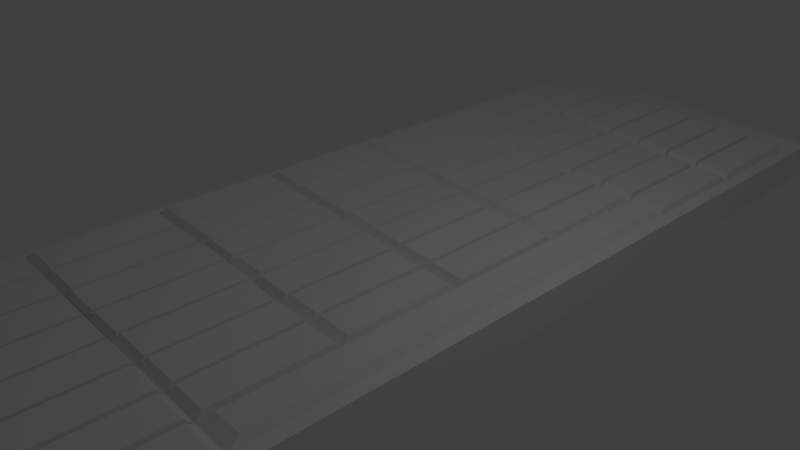 # Source: keyboard.blend  (saved by Blender 2.79.0; exported with 4.5.12 LTS)
import bpy
from mathutils import Matrix  # noqa: F401  (used for matrix-valued properties, if any)

bpy.ops.wm.read_factory_settings(use_empty=True)
scene = bpy.context.scene
scene.name = 'Scene'

# ---- collections
col_collection_1 = bpy.data.collections.new('Collection 1'); scene.collection.children.link(col_collection_1)

# ---- materials (node trees are filled in below, after node groups)
mat_material = bpy.data.materials.new('Material')
mat_material.alpha_threshold = 0.0
mat_material.use_transparent_shadow = False
mat_material.roughness = 0.5
mat_material.line_color = (0.0, 0.0, 0.0, 1.0)

# ---- material node trees

# ---- world
world_world = bpy.data.worlds.new('World'); scene.world = world_world
world_world.color = (0.05088, 0.05088, 0.05088)
world_world.use_sun_shadow = False
world_world.sun_shadow_jitter_overblur = 0.0
world_world.cycles.sampling_method = 'MANUAL'

# ---- cameras
cam_camera = bpy.data.cameras.new('Camera')
cam_camera.clip_end = 100.0
cam_camera.lens = 35.0
cam_camera.sensor_width = 32.0
cam_camera.sensor_height = 18.0
cam_camera.ortho_scale = 7.314
cam_camera.dof.focus_distance = 0.0
cam_camera.dof.aperture_fstop = 128.0

# ---- lights
light_lamp = bpy.data.lights.new('Lamp', 'POINT')
light_lamp.transmission_factor = 0.0
light_lamp.cutoff_distance = 30.0
light_lamp.energy = 100.0
light_lamp.shadow_buffer_clip_start = 1.001
light_lamp.shadow_soft_size = 0.1
light_lamp.shadow_maximum_resolution = 0.006
light_lamp.use_absolute_resolution = True

# ---- meshes
me_cube = bpy.data.meshes.new('Cube')
me_cube.from_pydata([(1.0, 1.0, -1.0), (1.0, -1.0, -1.0), (-1.0, -1.0, -1.0), (-1.0, 1.0, -1.0), (1.0, 1.0, 0.2265), (1.0, -1.0, 0.2265), (-1.0, -1.0, 1.0), (-1.0, 1.0, 1.0), (1.0, -5.364e-07, 0.2265), (2.384e-07, 1.0, 0.6133), (-5.364e-07, -1.0, 0.6133), (-1.0, 1.788e-07, 1.0), (1.0, -0.5, 0.2265), (-0.5, 1.0, 0.8066), (-0.5, -1.0, 0.8066), (-1.0, 0.5, 1.0), (1.0, 0.5, 0.2265), (0.5, 1.0, 0.4199), (0.5, -1.0, 0.4199), (-1.0, -0.5, 1.0), (1.0, -0.75, 0.2265), (-0.75, 1.0, 0.9033), (-0.75, -1.0, 0.9033), (-1.0, 0.75, 1.0), (1.0, 0.25, 0.2265), (0.25, 1.0, 0.5166), (0.25, -1.0, 0.5166), (-1.0, -0.25, 1.0), (1.0, -0.25, 0.2265), (-0.25, 1.0, 0.71), (-0.25, -1.0, 0.71), (-1.0, 0.25, 1.0), (1.0, 0.75, 0.2265), (0.75, 1.0, 0.3232), (0.75, -1.0, 0.3232), (-1.0, -0.75, 1.0), (0.9253, -0.6939, 0.2554), (0.9253, -0.9253, 0.2554), (-0.6939, 0.9253, 0.8816), (-0.9253, 0.9253, 0.9711), (-0.6939, -0.9253, 0.8816), (-0.9253, -0.9253, 0.9711), (-0.9253, 0.6939, 0.9711), (0.9253, 0.2313, 0.2554), (0.9253, -5.098e-07, 0.2554), (0.2313, 0.9253, 0.5238), (2.106e-07, 0.9253, 0.6133), (0.2313, -0.9253, 0.5238), (-5.064e-07, -0.9253, 0.6133), (-0.9253, -0.2313, 0.9711), (-0.9253, 1.52e-07, 0.9711), (0.9253, -0.2313, 0.2554), (0.9253, -0.4626, 0.2554), (-0.2313, 0.9253, 0.7027), (-0.4626, 0.9253, 0.7922), (-0.2313, -0.9253, 0.7027), (-0.4626, -0.9253, 0.7922), (-0.9253, 0.2313, 0.9711), (-0.9253, 0.4626, 0.9711), (0.9253, 0.6939, 0.2554), (0.9253, 0.4626, 0.2554), (0.6939, 0.9253, 0.3449), (0.4626, 0.9253, 0.4344), (0.6939, -0.9253, 0.3449), (0.4626, -0.9253, 0.4344), (-0.9253, -0.6939, 0.9711), (-0.9253, -0.4626, 0.9711), (0.9253, 0.9253, 0.2554), (0.9253, -0.6939, 0.2554), (0.9253, -0.9253, 0.2554), (-0.6939, 0.9253, 0.8816), (-0.9253, 0.9253, 0.9711), (-0.6939, -0.9253, 0.8816), (-0.9253, -0.9253, 0.9711), (-0.9253, 0.6939, 0.9711), (0.9253, 0.2313, 0.2554), (0.9253, -5.098e-07, 0.2554), (0.2313, 0.9253, 0.5238), (2.106e-07, 0.9253, 0.6133), (0.2313, -0.9253, 0.5238), (-5.064e-07, -0.9253, 0.6133), (-0.9253, -0.2313, 0.9711), (-0.9253, 1.52e-07, 0.9711), (-4.167e-07, -0.6939, 0.6133), (-5.827e-08, 0.2313, 0.6133), (-1.479e-07, -1.789e-07, 0.6133), (0.6939, -4.27e-07, 0.3449), (-0.2313, -9.614e-08, 0.7027), (0.9253, -0.2313, 0.2554), (0.9253, -0.4626, 0.2554), (-0.2313, 0.9253, 0.7027), (-0.4626, 0.9253, 0.7922), (-0.2313, -0.9253, 0.7027), (-0.4626, -0.9253, 0.7922), (-0.9253, 0.2313, 0.9711), (-0.9253, 0.4626, 0.9711), (0.9253, 0.6939, 0.2554), (0.9253, 0.4626, 0.2554), (0.6939, 0.9253, 0.3449), (0.4626, 0.9253, 0.4344), (0.6939, -0.9253, 0.3449), (0.4626, -0.9253, 0.4344), (-0.9253, -0.6939, 0.9711), (-0.9253, -0.4626, 0.9711), (-2.375e-07, -0.2313, 0.6133), (-3.271e-07, -0.4626, 0.6133), (1.21e-07, 0.6939, 0.6133), (3.135e-08, 0.4626, 0.6133), (0.2313, -2.616e-07, 0.5238), (0.4626, -3.443e-07, 0.4344), (-0.6939, 6.93e-08, 0.8816), (-0.4626, -1.342e-08, 0.7922), (-0.4626, 0.2313, 0.7922), (-0.4626, 0.6939, 0.7922), (-0.4626, 0.4626, 0.7922), (-0.2313, 0.4626, 0.7027), (-0.6939, 0.4626, 0.8816), (0.4626, 0.2313, 0.4344), (0.4626, 0.6939, 0.4344), (0.4626, 0.4626, 0.4344), (0.6939, 0.4626, 0.3449), (0.2313, 0.4626, 0.5238), (0.4626, -0.6939, 0.4344), (0.4626, -0.2313, 0.4344), (0.4626, -0.4626, 0.4344), (0.6939, -0.4626, 0.3449), (0.2313, -0.4626, 0.5238), (-0.4626, -0.6939, 0.7922), (-0.4626, -0.2313, 0.7922), (-0.4626, -0.4626, 0.7922), (-0.2313, -0.4626, 0.7027), (-0.6939, -0.4626, 0.8816), (0.9253, 0.9253, 0.2554), (-0.6939, -0.2313, 0.8816), (-0.2313, -0.2313, 0.7027), (-0.2313, -0.6939, 0.7027), (0.2313, -0.2313, 0.5238), (0.6939, -0.2313, 0.3449), (0.6939, -0.6939, 0.3449), (0.2313, 0.6939, 0.5238), (0.6939, 0.6939, 0.3449), (0.6939, 0.2313, 0.3449), (-0.6939, 0.6939, 0.8816), (-0.2313, 0.6939, 0.7027), (-0.2313, 0.2313, 0.7027), (-0.6939, 0.2313, 0.8816), (0.2313, 0.2313, 0.5238), (0.2313, -0.6939, 0.5238), (-0.6939, -0.6939, 0.8816), (-0.6939, -0.9253, 0.8816), (-0.9253, -0.9253, 0.9711), (-0.9253, -0.6939, 0.9711), (-0.6939, -0.6939, 0.8816), (-0.9253, -0.6939, 0.9711), (-0.9253, -0.4626, 0.9711), (-0.6939, -0.4626, 0.8816), (-0.6939, -0.6939, 0.8816), (-0.7038, -0.9128, 1.121), (-0.9129, -0.9128, 1.202), (-0.9129, -0.7038, 1.202), (-0.7038, -0.7038, 1.121), (-0.9128, -0.6818, 1.202), (-0.9128, -0.473, 1.202), (-0.7039, -0.473, 1.121), (-0.7039, -0.6818, 1.121), (-0.9135, -0.4516, 1.203), (-0.9135, -0.2413, 1.203), (-0.7032, -0.4516, 1.121), (-0.7032, -0.2413, 1.121), (-0.9141, -0.2212, 1.203), (-0.9141, -0.009716, 1.203), (-0.7026, -0.009716, 1.121), (-0.7026, -0.2212, 1.121), (-0.9135, 0.01036, 1.203), (-0.9135, 0.2206, 1.203), (-0.7032, 0.01036, 1.121), (-0.7032, 0.2206, 1.121), (-0.9097, 0.2451, 1.201), (-0.9097, 0.4477, 1.201), (-0.707, 0.4477, 1.123), (-0.707, 0.2451, 1.123), (-0.9109, 0.4748, 1.202), (-0.9109, 0.68, 1.202), (-0.7058, 0.4748, 1.122), (-0.7058, 0.68, 1.122), (-0.7082, 0.9085, 1.123), (-0.9085, 0.9085, 1.201), (-0.9085, 0.7082, 1.201), (-0.7082, 0.7082, 1.123), (-0.4752, 0.9105, 1.033), (-0.6796, 0.9105, 1.112), (-0.4752, 0.7061, 1.033), (-0.6796, 0.7061, 1.112), (-0.4754, 0.6794, 1.033), (-0.4754, 0.4754, 1.033), (-0.6794, 0.4754, 1.112), (-0.6794, 0.6794, 1.112), (-0.6773, 0.4463, 1.111), (-0.4775, 0.4463, 1.034), (-0.4775, 0.2465, 1.034), (-0.6773, 0.2465, 1.111), (-0.6813, 0.01154, 1.113), (-0.4735, 0.01154, 1.032), (-0.4735, 0.2194, 1.032), (-0.6813, 0.2194, 1.113), (-0.6939, 6.93e-08, 0.8816), (-0.4626, -1.342e-08, 0.7922), (-0.4626, -0.2313, 0.7922), (-0.6939, -0.2313, 0.8816), (-0.6813, -0.01156, 1.113), (-0.4735, -0.01156, 1.032), (-0.4735, -0.2194, 1.032), (-0.6813, -0.2194, 1.113), (-0.4712, -0.2402, 1.031), (-0.4712, -0.4527, 1.031), (-0.6836, -0.4527, 1.114), (-0.6836, -0.2402, 1.114), (-0.6848, -0.47, 1.114), (-0.47, -0.47, 1.031), (-0.47, -0.6847, 1.031), (-0.6848, -0.6847, 1.114), (-0.4731, -0.704, 1.032), (-0.4731, -0.9126, 1.032), (-0.6817, -0.9126, 1.113), (-0.6817, -0.704, 1.113), (-0.2411, -0.9137, 0.9425), (-0.4518, -0.9137, 1.024), (-0.4518, -0.703, 1.024), (-0.2411, -0.703, 0.9425), (-0.4526, -0.4712, 1.024), (-0.4526, -0.6835, 1.024), (-0.2403, -0.4712, 0.9422), (-0.2403, -0.6835, 0.9422), (-0.455, -0.2379, 1.025), (-0.455, -0.4549, 1.025), (-0.2379, -0.4549, 0.9413), (-0.2379, -0.2379, 0.9413), (-0.4515, -0.01044, 1.024), (-0.2414, -0.01044, 0.9426), (-0.4515, -0.2205, 1.024), (-0.2414, -0.2205, 0.9426), (-0.4516, 0.2206, 1.024), (-0.4516, 0.01035, 1.024), (-0.2413, 0.01035, 0.9426), (-0.2413, 0.2206, 0.9426), (-0.4502, 0.4502, 1.023), (-0.4502, 0.2427, 1.023), (-0.2427, 0.4502, 0.9431), (-0.2427, 0.2427, 0.9431), (-0.4494, 0.6803, 1.023), (-0.4494, 0.4744, 1.023), (-0.2435, 0.4744, 0.9434), (-0.2435, 0.6803, 0.9434), (-0.2443, 0.9105, 0.9437), (-0.4487, 0.9105, 1.023), (-0.4487, 0.7061, 1.023), (-0.2443, 0.7061, 0.9437), (-0.01022, -0.703, 0.8532), (-0.01022, -0.9136, 0.8532), (-0.2208, -0.9136, 0.9347), (-0.2208, -0.703, 0.9347), (-0.2217, -0.4712, 0.935), (-0.009296, -0.4712, 0.8529), (-0.009296, -0.6836, 0.8529), (-0.2217, -0.6836, 0.935), (-0.007644, -0.2386, 0.8522), (-0.007644, -0.4543, 0.8522), (-0.2234, -0.4543, 0.9356), (-0.2234, -0.2386, 0.9356), (-0.2168, -0.01415, 0.9331), (-0.01418, -0.01415, 0.8547), (-0.01418, -0.2168, 0.8547), (-0.2168, -0.2168, 0.9331), (-0.01452, 0.2165, 0.8549), (-0.01452, 0.01449, 0.8549), (-0.2165, 0.01449, 0.933), (-0.2165, 0.2165, 0.933), (-0.2204, 0.4513, 0.9345), (-0.01064, 0.4513, 0.8534), (-0.01064, 0.2416, 0.8534), (-0.2204, 0.2416, 0.9345), (-0.0114, 0.6815, 0.8537), (-0.0114, 0.4733, 0.8537), (-0.2196, 0.4733, 0.9342), (-0.2196, 0.6815, 0.9342), (-0.009999, 0.9138, 0.8531), (-0.221, 0.9138, 0.9347), (-0.009999, 0.7028, 0.8531), (-0.221, 0.7028, 0.9347), (0.2165, -0.9094, 0.7655), (0.01435, -0.9094, 0.8437), (0.01435, -0.7072, 0.8437), (0.2165, -0.7072, 0.7655), (0.008361, -0.4703, 0.846), (0.008361, -0.6845, 0.846), (0.2225, -0.4703, 0.7632), (0.2225, -0.6845, 0.7632), (0.01097, -0.242, 0.845), (0.01097, -0.4509, 0.845), (0.2199, -0.4509, 0.7642), (0.2199, -0.242, 0.7642), (0.009402, -0.009433, 0.8456), (0.009402, -0.2215, 0.8456), (0.2215, -0.009433, 0.7636), (0.2215, -0.2215, 0.7636), (0.01201, 0.2189, 0.8446), (0.01201, 0.01204, 0.8446), (0.2189, 0.01204, 0.7646), (0.2189, 0.2189, 0.7646), (0.01286, 0.449, 0.8443), (0.01286, 0.2438, 0.8443), (0.218, 0.449, 0.7649), (0.218, 0.2438, 0.7649), (0.013, 0.6798, 0.8442), (0.013, 0.4749, 0.8442), (0.2179, 0.4749, 0.765), (0.2179, 0.6798, 0.765), (0.2209, 0.9138, 0.7638), (0.009963, 0.9138, 0.8454), (0.009963, 0.7028, 0.8454), (0.2209, 0.7028, 0.7638), (0.4483, -0.7064, 0.6759), (0.4483, -0.9102, 0.6759), (0.2445, -0.9102, 0.7547), (0.2445, -0.7064, 0.7547), (0.243, -0.4739, 0.7553), (0.4498, -0.4739, 0.6753), (0.4498, -0.6808, 0.6753), (0.243, -0.6808, 0.7553), (0.4497, -0.2431, 0.6754), (0.4497, -0.4497, 0.6754), (0.2431, -0.4497, 0.7553), (0.2431, -0.2431, 0.7553), (0.2453, -0.01434, 0.7544), (0.4475, -0.01434, 0.6762), (0.4475, -0.2166, 0.6762), (0.2453, -0.2166, 0.7544), (0.2433, 0.01239, 0.7552), (0.4495, 0.01239, 0.6754), (0.4495, 0.2186, 0.6754), (0.2433, 0.2186, 0.7552), (0.2432, 0.4496, 0.7552), (0.4496, 0.4496, 0.6754), (0.4496, 0.2433, 0.6754), (0.2432, 0.2433, 0.7552), (0.4458, 0.6768, 0.6768), (0.4458, 0.4779, 0.6768), (0.247, 0.4779, 0.7538), (0.247, 0.6768, 0.7538), (0.4474, 0.9093, 0.6763), (0.2454, 0.9093, 0.7544), (0.4474, 0.7073, 0.6763), (0.2454, 0.7073, 0.7544), (0.679, 0.91, 0.5867), (0.4757, 0.91, 0.6653), (0.4757, 0.7067, 0.6653), (0.679, 0.7067, 0.5867), (0.4751, 0.6796, 0.6655), (0.4751, 0.4751, 0.6655), (0.6796, 0.4751, 0.5865), (0.6796, 0.6796, 0.5865), (0.4767, 0.4471, 0.6649), (0.4767, 0.2458, 0.6649), (0.678, 0.4471, 0.5871), (0.678, 0.2458, 0.5871), (0.4718, 0.221, 0.6668), (0.4718, 0.009929, 0.6668), (0.6829, 0.009929, 0.5852), (0.6829, 0.221, 0.5852), (0.4768, -0.01496, 0.6649), (0.6779, -0.01496, 0.5871), (0.4768, -0.216, 0.6649), (0.6779, -0.216, 0.5871), (0.4741, -0.2432, 0.6659), (0.4741, -0.4496, 0.6659), (0.6805, -0.4496, 0.5861), (0.6805, -0.2432, 0.5861), (0.4767, -0.4767, 0.6649), (0.4767, -0.678, 0.6649), (0.678, -0.4767, 0.5871), (0.678, -0.678, 0.5871), (0.6755, -0.9065, 0.588), (0.4792, -0.9065, 0.664), (0.4792, -0.7102, 0.664), (0.6755, -0.7102, 0.588), (0.9033, -0.7133, 0.4999), (0.9033, -0.9033, 0.4999), (0.7133, -0.9033, 0.5734), (0.7133, -0.7133, 0.5734), (0.7098, -0.4789, 0.5748), (0.9068, -0.4789, 0.4986), (0.9068, -0.6759, 0.4986), (0.7098, -0.6759, 0.5748), (0.8904, 0.2192, 0.4943), (0.8904, -5.066e-07, 0.4943), (0.7262, -4.282e-07, 0.5791), (0.8904, -0.2192, 0.4943), (0.8904, -0.4385, 0.4943), (0.7262, 0.4385, 0.5791), (0.8904, 0.4385, 0.4943), (0.7262, -0.4385, 0.5791), (0.7262, -0.2192, 0.5791), (0.7262, 0.2192, 0.5791), (0.9092, 0.6783, 0.4976), (0.9092, 0.4764, 0.4976), (0.7073, 0.4764, 0.5757), (0.7073, 0.6783, 0.5757), (0.9103, 0.9104, 0.4972), (0.9103, 0.7063, 0.4972), (0.7062, 0.9104, 0.5761), (0.7062, 0.7063, 0.5761)], [], [(0, 1, 2, 3), (0, 4, 32, 16, 24, 8, 28, 12, 20, 5, 1), (1, 5, 34, 18, 26, 10, 30, 14, 22, 6, 2), (2, 6, 35, 19, 27, 11, 31, 15, 23, 7, 3), (4, 0, 3, 7, 21, 13, 29, 9, 25, 17, 33), (6, 22, 40, 41), (22, 14, 56, 40), (15, 31, 57, 58), (31, 11, 50, 57), (21, 7, 39, 38), (13, 21, 38, 54), (14, 30, 55, 56), (30, 10, 48, 55), (5, 20, 36, 37), (20, 12, 52, 36), (29, 13, 54, 53), (9, 29, 53, 46), (12, 28, 51, 52), (28, 8, 44, 51), (11, 27, 49, 50), (27, 19, 66, 49), (10, 26, 47, 48), (26, 18, 64, 47), (19, 35, 65, 66), (35, 6, 41, 65), (25, 9, 46, 45), (17, 25, 45, 62), (18, 34, 63, 64), (34, 5, 37, 63), (8, 24, 43, 44), (24, 16, 60, 43), (33, 17, 62, 61), (4, 33, 61, 67), (7, 23, 42, 39), (23, 15, 58, 42), (16, 32, 59, 60), (32, 4, 67, 59), (45, 46, 78, 77), (62, 45, 77, 99), (64, 63, 100, 101), (63, 37, 69, 100), (44, 43, 75, 76), (43, 60, 97, 75), (61, 62, 99, 98), (67, 61, 98, 132), (39, 42, 74, 71), (42, 58, 95, 74), (60, 59, 96, 97), (59, 67, 132, 96), (41, 40, 72, 73), (40, 56, 93, 72), (58, 57, 94, 95), (57, 50, 82, 94), (38, 39, 71, 70), (54, 38, 70, 91), (56, 55, 92, 93), (55, 48, 80, 92), (37, 36, 68, 69), (36, 52, 89, 68), (53, 54, 91, 90), (46, 53, 90, 78), (52, 51, 88, 89), (51, 44, 76, 88), (50, 49, 81, 82), (49, 66, 103, 81), (48, 47, 79, 80), (47, 64, 101, 79), (66, 65, 102, 103), (65, 41, 73, 102), (72, 148, 152, 149), (147, 83, 291, 292), (85, 108, 307, 306), (110, 145, 176, 175), (111, 87, 243, 242), (113, 114, 250, 249), (95, 116, 183, 181), (141, 117, 365, 368), (118, 119, 358, 357), (107, 121, 315, 314), (101, 100, 381, 382), (124, 125, 375, 374), (136, 104, 297, 300), (93, 92, 225, 226), (130, 134, 236, 235), (81, 103, 165, 166), (128, 133, 216, 213), (133, 128, 207, 208), (82, 81, 169, 170), (134, 130, 267, 268), (104, 85, 270, 271), (87, 111, 237, 238), (92, 80, 258, 259), (105, 130, 261, 262), (127, 135, 232, 230), (123, 136, 332, 329), (123, 109, 334, 335), (108, 85, 301, 303), (88, 76, 394, 396), (137, 125, 400, 401), (109, 123, 371, 369), (100, 69, 386, 387), (68, 89, 390, 391), (125, 124, 377, 379), (119, 118, 345, 346), (139, 118, 351, 352), (77, 78, 318, 317), (97, 96, 403, 404), (96, 132, 407, 408), (99, 118, 355, 354), (120, 141, 402, 398), (76, 75, 393, 394), (117, 141, 364, 362), (116, 114, 194, 195), (70, 142, 192, 190), (142, 70, 185, 188), (106, 143, 284, 281), (143, 106, 287, 288), (91, 113, 255, 254), (84, 144, 276, 273), (84, 107, 278, 279), (112, 144, 248, 246), (145, 110, 201, 204), (114, 116, 197, 198), (116, 95, 178, 179), (109, 117, 339, 338), (121, 146, 344, 341), (107, 84, 310, 309), (101, 122, 321, 322), (126, 147, 328, 325), (83, 147, 296, 294), (93, 127, 221, 222), (127, 129, 218, 219), (150, 149, 157, 158), (149, 152, 160, 157), (102, 73, 150, 151), (73, 72, 149, 150), (152, 148, 156, 160), (153, 156, 164, 161), (160, 159, 158, 157), (156, 153, 159, 160), (102, 151, 159, 153), (103, 102, 153, 154), (151, 150, 158, 159), (131, 103, 154, 155), (148, 131, 155, 156), (163, 162, 161, 164), (155, 154, 162, 163), (156, 155, 163, 164), (154, 153, 161, 162), (168, 166, 165, 167), (131, 133, 168, 167), (133, 81, 166, 168), (103, 131, 167, 165), (171, 170, 169, 172), (110, 82, 170, 171), (81, 133, 172, 169), (133, 110, 171, 172), (176, 174, 173, 175), (145, 94, 174, 176), (82, 110, 175, 173), (94, 82, 173, 174), (179, 178, 177, 180), (94, 145, 180, 177), (145, 116, 179, 180), (95, 94, 177, 178), (184, 182, 181, 183), (74, 95, 181, 182), (116, 142, 184, 183), (142, 74, 182, 184), (185, 186, 187, 188), (71, 74, 187, 186), (70, 71, 186, 185), (74, 142, 188, 187), (189, 190, 192, 191), (113, 91, 189, 191), (91, 70, 190, 189), (142, 113, 191, 192), (193, 196, 195, 194), (114, 113, 193, 194), (113, 142, 196, 193), (142, 116, 195, 196), (198, 197, 200, 199), (116, 145, 200, 197), (112, 114, 198, 199), (145, 112, 199, 200), (203, 204, 201, 202), (110, 111, 202, 201), (111, 112, 203, 202), (112, 145, 204, 203), (205, 208, 212, 209), (111, 110, 205, 206), (110, 133, 208, 205), (128, 111, 206, 207), (210, 209, 212, 211), (206, 205, 209, 210), (208, 207, 211, 212), (207, 206, 210, 211), (213, 216, 215, 214), (133, 131, 215, 216), (131, 129, 214, 215), (129, 128, 213, 214), (218, 217, 220, 219), (148, 127, 219, 220), (129, 131, 217, 218), (131, 148, 220, 217), (221, 224, 223, 222), (127, 148, 224, 221), (148, 72, 223, 224), (72, 93, 222, 223), (228, 227, 226, 225), (127, 93, 226, 227), (135, 127, 227, 228), (92, 135, 228, 225), (231, 229, 230, 232), (130, 129, 229, 231), (135, 130, 231, 232), (129, 127, 230, 229), (236, 233, 234, 235), (129, 130, 235, 234), (134, 128, 233, 236), (128, 129, 234, 233), (238, 237, 239, 240), (128, 134, 240, 239), (134, 87, 238, 240), (111, 128, 239, 237), (244, 241, 242, 243), (87, 144, 244, 243), (144, 112, 241, 244), (112, 111, 242, 241), (247, 245, 246, 248), (144, 115, 247, 248), (115, 114, 245, 247), (114, 112, 246, 245), (252, 249, 250, 251), (115, 143, 252, 251), (143, 113, 249, 252), (114, 115, 251, 250), (253, 254, 255, 256), (90, 91, 254, 253), (113, 143, 256, 255), (143, 90, 253, 256), (257, 260, 259, 258), (80, 83, 257, 258), (83, 135, 260, 257), (135, 92, 259, 260), (262, 261, 264, 263), (130, 135, 264, 261), (83, 105, 262, 263), (135, 83, 263, 264), (265, 268, 267, 266), (130, 105, 266, 267), (105, 104, 265, 266), (104, 134, 268, 265), (270, 269, 272, 271), (87, 134, 272, 269), (85, 87, 269, 270), (134, 104, 271, 272), (273, 276, 275, 274), (144, 87, 275, 276), (87, 85, 274, 275), (85, 84, 273, 274), (278, 277, 280, 279), (144, 84, 279, 280), (107, 115, 277, 278), (115, 144, 280, 277), (281, 284, 283, 282), (107, 106, 281, 282), (143, 115, 283, 284), (115, 107, 282, 283), (285, 286, 288, 287), (106, 78, 285, 287), (90, 143, 288, 286), (78, 90, 286, 285), (292, 291, 290, 289), (83, 80, 290, 291), (80, 79, 289, 290), (79, 147, 292, 289), (295, 293, 294, 296), (147, 126, 295, 296), (105, 83, 294, 293), (126, 105, 293, 295), (300, 297, 298, 299), (126, 136, 300, 299), (104, 105, 298, 297), (105, 126, 299, 298), (303, 301, 302, 304), (104, 136, 304, 302), (85, 104, 302, 301), (136, 108, 303, 304), (308, 305, 306, 307), (146, 84, 305, 308), (108, 146, 308, 307), (84, 85, 306, 305), (311, 309, 310, 312), (121, 107, 309, 311), (84, 146, 312, 310), (146, 121, 311, 312), (316, 313, 314, 315), (121, 139, 316, 315), (106, 107, 314, 313), (139, 106, 313, 316), (317, 318, 319, 320), (106, 139, 320, 319), (78, 106, 319, 318), (139, 77, 317, 320), (321, 324, 323, 322), (122, 147, 324, 321), (147, 79, 323, 324), (79, 101, 322, 323), (326, 325, 328, 327), (122, 124, 326, 327), (147, 122, 327, 328), (124, 126, 325, 326), (329, 332, 331, 330), (136, 126, 331, 332), (126, 124, 330, 331), (124, 123, 329, 330), (334, 333, 336, 335), (108, 136, 336, 333), (136, 123, 335, 336), (109, 108, 333, 334), (339, 340, 337, 338), (117, 146, 340, 339), (108, 109, 338, 337), (146, 108, 337, 340), (342, 341, 344, 343), (117, 119, 342, 343), (146, 117, 343, 344), (119, 121, 341, 342), (345, 348, 347, 346), (118, 139, 348, 345), (139, 121, 347, 348), (121, 119, 346, 347), (349, 350, 352, 351), (118, 99, 349, 351), (99, 77, 350, 349), (77, 139, 352, 350), (353, 354, 355, 356), (118, 140, 356, 355), (140, 98, 353, 356), (98, 99, 354, 353), (360, 357, 358, 359), (140, 118, 357, 360), (119, 120, 359, 358), (120, 140, 360, 359), (363, 361, 362, 364), (141, 120, 363, 364), (120, 119, 361, 363), (119, 117, 362, 361), (368, 365, 366, 367), (117, 109, 366, 365), (109, 86, 367, 366), (86, 141, 368, 367), (370, 369, 371, 372), (86, 109, 369, 370), (123, 137, 372, 371), (137, 86, 370, 372), (376, 373, 374, 375), (125, 137, 376, 375), (123, 124, 374, 373), (137, 123, 373, 376), (379, 377, 378, 380), (124, 122, 378, 377), (122, 138, 380, 378), (138, 125, 379, 380), (384, 383, 382, 381), (100, 138, 384, 381), (122, 101, 382, 383), (138, 122, 383, 384), (385, 388, 387, 386), (68, 138, 388, 385), (138, 100, 387, 388), (69, 68, 385, 386), (390, 389, 392, 391), (138, 68, 391, 392), (89, 125, 389, 390), (125, 138, 392, 389), (396, 401, 400, 397), (394, 395, 401, 396), (393, 402, 395, 394), (399, 398, 402, 393), (86, 137, 401, 395), (89, 88, 396, 397), (97, 120, 398, 399), (75, 97, 399, 393), (141, 86, 395, 402), (125, 89, 397, 400), (403, 406, 405, 404), (120, 97, 404, 405), (96, 140, 406, 403), (140, 120, 405, 406), (407, 409, 410, 408), (98, 140, 410, 409), (132, 98, 409, 407), (140, 96, 408, 410)])
me_cube.materials.append(mat_material)
me_cube.use_remesh_preserve_volume = False
me_cube.use_remesh_preserve_attributes = False
me_cube.use_mirror_vertex_groups = False
me_cube.update()

# ---- objects
ob_cube = bpy.data.objects.new('Cube', me_cube)
ob_lamp = bpy.data.objects.new('Lamp', light_lamp)
ob_camera = bpy.data.objects.new('Camera', cam_camera)

# ---- transforms, parenting, visibility, modifiers, constraints
ob_cube.location = (0.0, 0.0, 0.0)
ob_cube.scale = (2.256, 7.586, 0.4101)
ob_cube.lock_rotations_4d = False
ob_cube.empty_display_type = 'ARROWS'
ob_cube.lineart.crease_threshold = 0.0
ob_lamp.location = (4.076, 1.005, 5.904)
ob_lamp.rotation_euler = (0.6503, 0.05522, 1.866)
ob_lamp.lock_rotations_4d = False
ob_lamp.empty_display_type = 'ARROWS'
ob_lamp.color = (0.0, 0.0, 0.0, 0.0)
ob_lamp.lineart.crease_threshold = 0.0
ob_camera.location = (7.481, -6.508, 5.344)
ob_camera.rotation_euler = (1.109, 0.0, 0.8149)
ob_camera.lock_rotations_4d = False
ob_camera.empty_display_type = 'ARROWS'
ob_camera.color = (0.0, 0.0, 0.0, 0.0)
ob_camera.display_type = 'WIRE'
ob_camera.lineart.crease_threshold = 0.0

# ---- collection membership
col_collection_1.objects.link(ob_cube)
col_collection_1.objects.link(ob_lamp)
col_collection_1.objects.link(ob_camera)

# ---- scene / render settings (as saved in the file)
scene.camera = ob_camera
scene.frame_start = 1; scene.frame_end = 250; scene.frame_set(1)
scene.render.engine = 'BLENDER_EEVEE_NEXT'
scene.render.resolution_percentage = 50
scene.render.dither_intensity = 0.0
scene.cycles.use_denoising = False
scene.cycles.samples = 128
scene.cycles.sampling_pattern = 'TABULATED_SOBOL'
scene.cycles.use_adaptive_sampling = False
scene.cycles.use_light_tree = False
scene.cycles.blur_glossy = 0.0
scene.cycles.sample_clamp_indirect = 0.0
scene.view_settings.view_transform = 'Standard'
bpy.context.view_layer.update()
